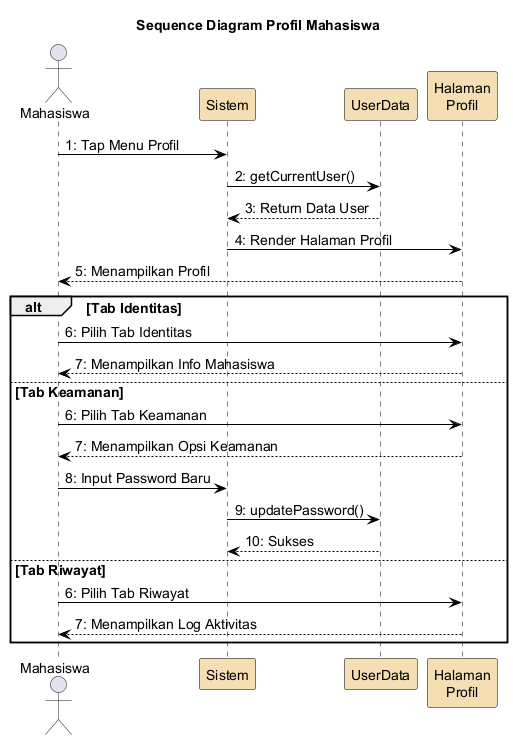

The diagram above was rendered by PlantUML. Its source (embedded in the PNG):
@startuml
skinparam backgroundColor White
skinparam ParticipantBorderColor Black
skinparam SequenceLifeLineBorderColor Black
skinparam ArrowColor Black
skinparam defaultFontSize 14
skinparam ParticipantBackgroundColor #F5DEB3

title Sequence Diagram Profil Mahasiswa

actor Mahasiswa
participant "Sistem" as sistem
participant "UserData" as user
participant "Halaman\nProfil" as profil

Mahasiswa -> sistem : 1: Tap Menu Profil
sistem -> user : 2: getCurrentUser()
user --> sistem : 3: Return Data User
sistem -> profil : 4: Render Halaman Profil
profil --> Mahasiswa : 5: Menampilkan Profil
alt Tab Identitas
  Mahasiswa -> profil : 6: Pilih Tab Identitas
  profil --> Mahasiswa : 7: Menampilkan Info Mahasiswa
else Tab Keamanan
  Mahasiswa -> profil : 6: Pilih Tab Keamanan
  profil --> Mahasiswa : 7: Menampilkan Opsi Keamanan
  Mahasiswa -> sistem : 8: Input Password Baru
  sistem -> user : 9: updatePassword()
  user --> sistem : 10: Sukses
else Tab Riwayat
  Mahasiswa -> profil : 6: Pilih Tab Riwayat
  profil --> Mahasiswa : 7: Menampilkan Log Aktivitas
end

@enduml